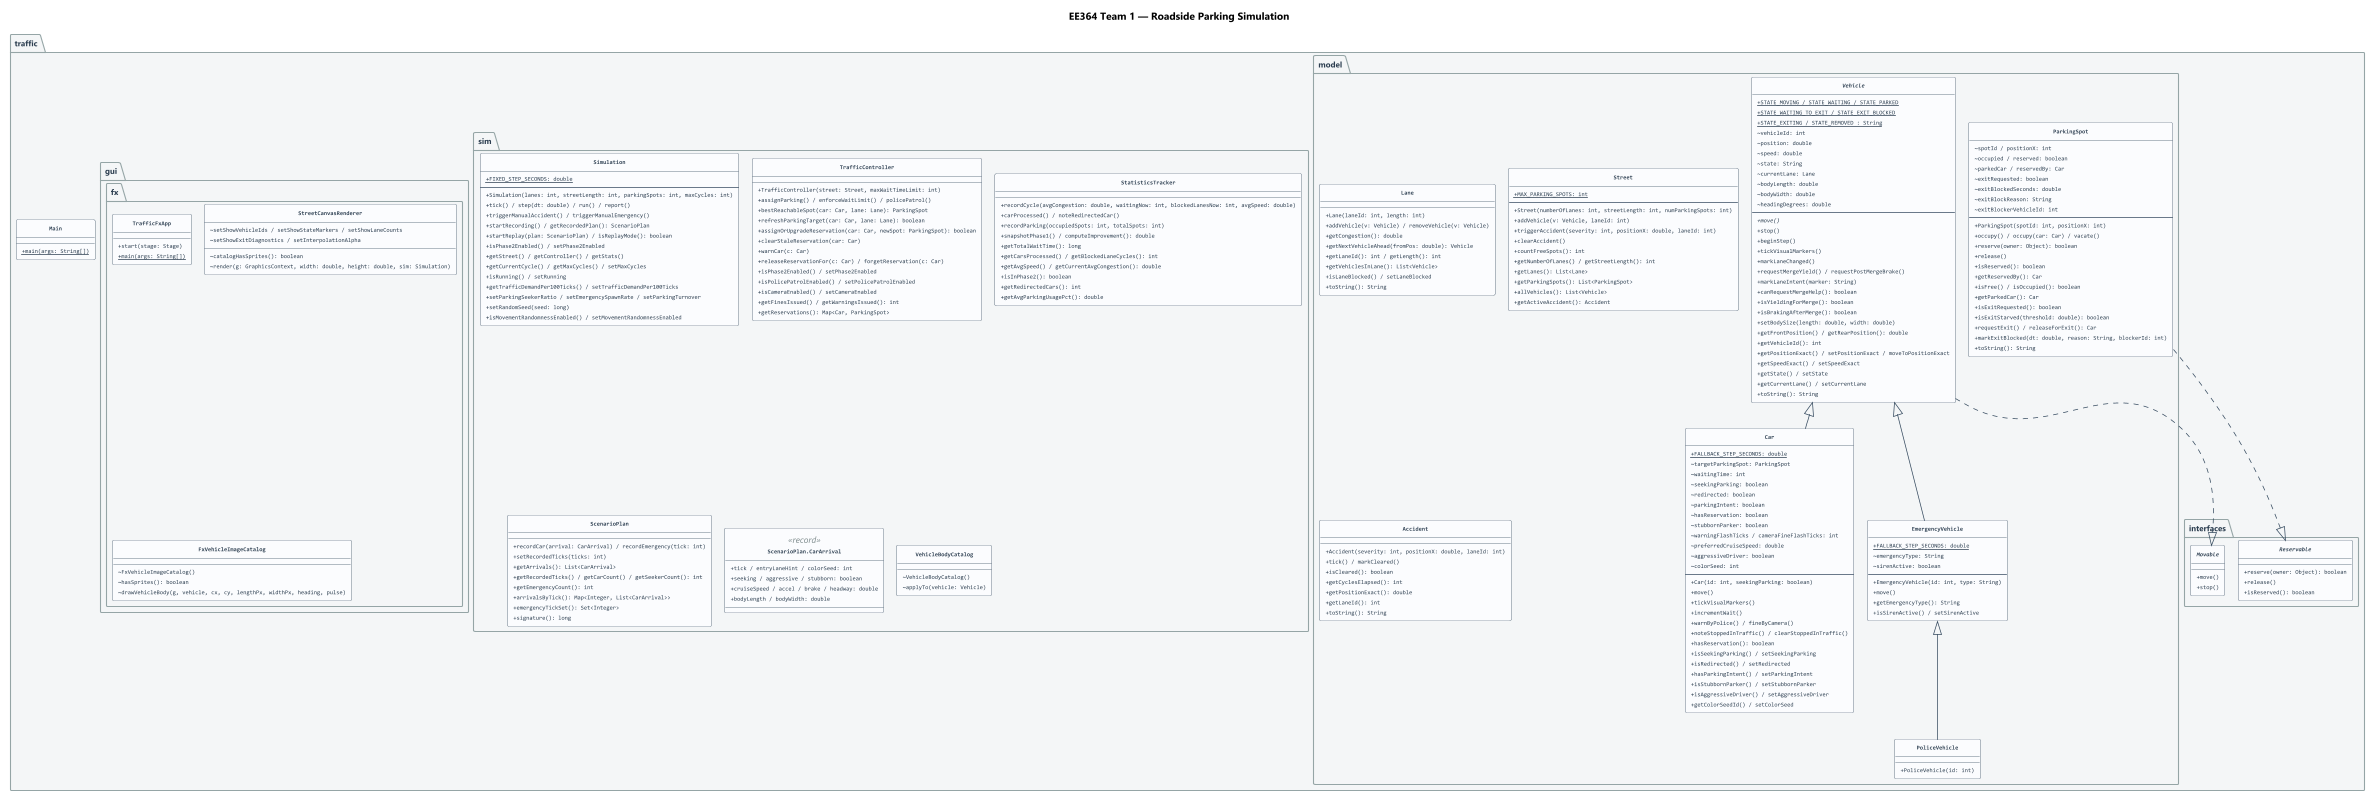

The diagram above was rendered by PlantUML. Its source (embedded in the PNG):
@startuml
!pragma layout smetana
title EE364 Team 1 — Roadside Parking Simulation

' ---- professional, compact styling (straight orthogonal connectors) ----
scale 0.7
skinparam dpi 100
skinparam linetype ortho
skinparam shadowing false
skinparam roundCorner 3
skinparam classAttributeIconSize 0
skinparam nodesep 9
skinparam ranksep 16
skinparam padding 2
skinparam defaultFontName "Segoe UI"
skinparam class {
  BackgroundColor #FBFCFE
  BorderColor #34495E
  ArrowColor #34495E
  FontColor #1B2631
  FontSize 10
  FontStyle bold
  AttributeFontName "Consolas"
  AttributeFontColor #2C3E50
  AttributeFontSize 8
  StereotypeFontColor #7F8C8D
}
skinparam package {
  BackgroundColor #F4F6F7
  BorderColor #95A5A6
  FontColor #2C3E50
  FontSize 11
  FontStyle bold
}
hide circle

package "traffic.interfaces" {
  interface Movable {
    + move()
    + stop()
  }
  interface Reservable {
    + reserve(owner: Object): boolean
    + release()
    + isReserved(): boolean
  }
}

package "traffic.model" {

  abstract class Vehicle {
    + {static} STATE_MOVING / STATE_WAITING / STATE_PARKED
    + {static} STATE_WAITING_TO_EXIT / STATE_EXIT_BLOCKED
    + {static} STATE_EXITING / STATE_REMOVED : String
    ~ vehicleId: int
    ~ position: double
    ~ speed: double
    ~ state: String
    ~ currentLane: Lane
    ~ bodyLength: double
    ~ bodyWidth: double
    ~ headingDegrees: double
    --
    + {abstract} move()
    + stop()
    + beginStep()
    + tickVisualMarkers()
    + markLaneChanged()
    + requestMergeYield() / requestPostMergeBrake()
    + markLaneIntent(marker: String)
    + canRequestMergeHelp(): boolean
    + isYieldingForMerge(): boolean
    + isBrakingAfterMerge(): boolean
    + setBodySize(length: double, width: double)
    + getFrontPosition() / getRearPosition(): double
    + getVehicleId(): int
    + getPositionExact() / setPositionExact / moveToPositionExact
    + getSpeedExact() / setSpeedExact
    + getState() / setState
    + getCurrentLane() / setCurrentLane
    + toString(): String
  }

  class Car {
    + {static} FALLBACK_STEP_SECONDS: double
    ~ targetParkingSpot: ParkingSpot
    ~ waitingTime: int
    ~ seekingParking: boolean
    ~ redirected: boolean
    ~ parkingIntent: boolean
    ~ hasReservation: boolean
    ~ stubbornParker: boolean
    ~ warningFlashTicks / cameraFineFlashTicks: int
    ~ preferredCruiseSpeed: double
    ~ aggressiveDriver: boolean
    ~ colorSeed: int
    --
    + Car(id: int, seekingParking: boolean)
    + move()
    + tickVisualMarkers()
    + incrementWait()
    + warnByPolice() / fineByCamera()
    + noteStoppedInTraffic() / clearStoppedInTraffic()
    + hasReservation(): boolean
    + isSeekingParking() / setSeekingParking
    + isRedirected() / setRedirected
    + hasParkingIntent() / setParkingIntent
    + isStubbornParker() / setStubbornParker
    + isAggressiveDriver() / setAggressiveDriver
    + getColorSeedId() / setColorSeed
  }

  class EmergencyVehicle {
    + {static} FALLBACK_STEP_SECONDS: double
    ~ emergencyType: String
    ~ sirenActive: boolean
    --
    + EmergencyVehicle(id: int, type: String)
    + move()
    + getEmergencyType(): String
    + isSirenActive() / setSirenActive
  }

  class PoliceVehicle {
    + PoliceVehicle(id: int)
  }

  class Lane {
    + Lane(laneId: int, length: int)
    + addVehicle(v: Vehicle) / removeVehicle(v: Vehicle)
    + getCongestion(): double
    + getNextVehicleAhead(fromPos: double): Vehicle
    + getLaneId(): int / getLength(): int
    + getVehiclesInLane(): List<Vehicle>
    + isLaneBlocked() / setLaneBlocked
    + toString(): String
  }

  class Street {
    + {static} MAX_PARKING_SPOTS: int
    --
    + Street(numberOfLanes: int, streetLength: int, numParkingSpots: int)
    + addVehicle(v: Vehicle, laneId: int)
    + triggerAccident(severity: int, positionX: double, laneId: int)
    + clearAccident()
    + countFreeSpots(): int
    + getNumberOfLanes() / getStreetLength(): int
    + getLanes(): List<Lane>
    + getParkingSpots(): List<ParkingSpot>
    + allVehicles(): List<Vehicle>
    + getActiveAccident(): Accident
  }

  class ParkingSpot {
    ~ spotId / positionX: int
    ~ occupied / reserved: boolean
    ~ parkedCar / reservedBy: Car
    ~ exitRequested: boolean
    ~ exitBlockedSeconds: double
    ~ exitBlockReason: String
    ~ exitBlockerVehicleId: int
    --
    + ParkingSpot(spotId: int, positionX: int)
    + occupy() / occupy(car: Car) / vacate()
    + reserve(owner: Object): boolean
    + release()
    + isReserved(): boolean
    + getReservedBy(): Car
    + isFree() / isOccupied(): boolean
    + getParkedCar(): Car
    + isExitRequested(): boolean
    + isExitStarved(threshold: double): boolean
    + requestExit() / releaseForExit(): Car
    + markExitBlocked(dt: double, reason: String, blockerId: int)
    + toString(): String
  }

  class Accident {
    + Accident(severity: int, positionX: double, laneId: int)
    + tick() / markCleared()
    + isCleared(): boolean
    + getCyclesElapsed(): int
    + getPositionExact(): double
    + getLaneId(): int
    + toString(): String
  }
}

package "traffic.sim" {

  class Simulation {
    + {static} FIXED_STEP_SECONDS: double
    --
    + Simulation(lanes: int, streetLength: int, parkingSpots: int, maxCycles: int)
    + tick() / step(dt: double) / run() / report()
    + triggerManualAccident() / triggerManualEmergency()
    + startRecording() / getRecordedPlan(): ScenarioPlan
    + startReplay(plan: ScenarioPlan) / isReplayMode(): boolean
    + isPhase2Enabled() / setPhase2Enabled
    + getStreet() / getController() / getStats()
    + getCurrentCycle() / getMaxCycles() / setMaxCycles
    + isRunning() / setRunning
    + getTrafficDemandPer100Ticks() / setTrafficDemandPer100Ticks
    + setParkingSeekerRatio / setEmergencySpawnRate / setParkingTurnover
    + setRandomSeed(seed: long)
    + isMovementRandomnessEnabled() / setMovementRandomnessEnabled
  }

  class TrafficController {
    + TrafficController(street: Street, maxWaitTimeLimit: int)
    + assignParking() / enforceWaitLimit() / policePatrol()
    + bestReachableSpot(car: Car, lane: Lane): ParkingSpot
    + refreshParkingTarget(car: Car, lane: Lane): boolean
    + assignOrUpgradeReservation(car: Car, newSpot: ParkingSpot): boolean
    + clearStaleReservation(car: Car)
    + warnCar(c: Car)
    + releaseReservationFor(c: Car) / forgetReservation(c: Car)
    + isPhase2Enabled() / setPhase2Enabled
    + isPolicePatrolEnabled() / setPolicePatrolEnabled
    + isCameraEnabled() / setCameraEnabled
    + getFinesIssued() / getWarningsIssued(): int
    + getReservations(): Map<Car, ParkingSpot>
  }

  class StatisticsTracker {
    + recordCycle(avgCongestion: double, waitingNow: int, blockedLanesNow: int, avgSpeed: double)
    + carProcessed() / noteRedirectedCar()
    + recordParking(occupiedSpots: int, totalSpots: int)
    + snapshotPhase1() / computeImprovement(): double
    + getTotalWaitTime(): long
    + getCarsProcessed() / getBlockedLaneCycles(): int
    + getAvgSpeed() / getCurrentAvgCongestion(): double
    + isInPhase2(): boolean
    + getRedirectedCars(): int
    + getAvgParkingUsagePct(): double
  }

  class ScenarioPlan {
    + recordCar(arrival: CarArrival) / recordEmergency(tick: int)
    + setRecordedTicks(ticks: int)
    + getArrivals(): List<CarArrival>
    + getRecordedTicks() / getCarCount() / getSeekerCount(): int
    + getEmergencyCount(): int
    + arrivalsByTick(): Map<Integer, List<CarArrival>>
    + emergencyTickSet(): Set<Integer>
    + signature(): long
  }

  class "ScenarioPlan.CarArrival" as CarArrival <<record>> {
    + tick / entryLaneHint / colorSeed: int
    + seeking / aggressive / stubborn: boolean
    + cruiseSpeed / accel / brake / headway: double
    + bodyLength / bodyWidth: double
  }

  class VehicleBodyCatalog {
    ~ VehicleBodyCatalog()
    ~ applyTo(vehicle: Vehicle)
  }
}

package "traffic.gui.fx" {

  class TrafficFxApp {
    + start(stage: Stage)
    + {static} main(args: String[])
  }

  class StreetCanvasRenderer {
    ~ catalogHasSprites(): boolean
    ~ setShowVehicleIds / setShowStateMarkers / setShowLaneCounts
    ~ setShowExitDiagnostics / setInterpolationAlpha
    ~ render(g: GraphicsContext, width: double, height: double, sim: Simulation)
  }

  class FxVehicleImageCatalog {
    ~ FxVehicleImageCatalog()
    ~ hasSprites(): boolean
    ~ drawVehicleBody(g, vehicle, cx, cy, lengthPx, widthPx, heading, pulse)
  }
}

package "traffic" {
  class Main {
    + {static} main(args: String[])
  }
}

' ---- Interface implementations ----
Vehicle      ..|> Movable
ParkingSpot  ..|> Reservable

' ---- Inheritance (3-level hierarchy) ----
Vehicle <|-- Car
Vehicle <|-- EmergencyVehicle
EmergencyVehicle <|-- PoliceVehicle

@enduml